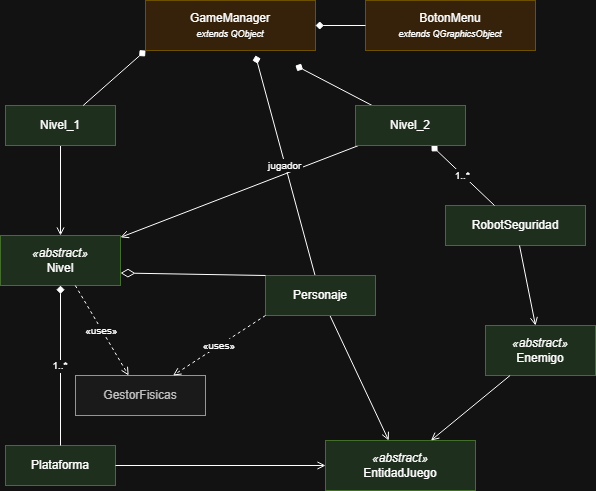

The diagram above was exported from draw.io. Its source (the exported page's mxGraphModel, read from the mxfile embedded in the PNG):
<mxGraphModel dx="1030" dy="663" grid="1" gridSize="10" guides="1" tooltips="1" connect="1" arrows="1" fold="1" page="1" pageScale="1" pageWidth="827" pageHeight="1169" math="0" shadow="0">
  <root>
    <mxCell id="0" />
    <mxCell id="1" parent="0" />
    <mxCell id="lCIXozn9h3iVsUzm9nt9-91" parent="1" style="rounded=0;whiteSpace=wrap;html=1;fillColor=#ffe6cc;strokeColor=#d6b656;fontSize=12;align=center;" value="GameManager&#10;&lt;i style='font-size:9px'&gt;extends QObject&lt;/i&gt;" vertex="1">
      <mxGeometry height="50" width="170" x="270" y="15" as="geometry" />
    </mxCell>
    <mxCell id="lCIXozn9h3iVsUzm9nt9-92" parent="1" style="rounded=0;whiteSpace=wrap;html=1;fillColor=#f5f5f5;strokeColor=#666666;fontColor=#333333;fontSize=12;align=center;" value="GestorFisicas" vertex="1">
      <mxGeometry height="40" width="130" x="200" y="390" as="geometry" />
    </mxCell>
    <mxCell id="lCIXozn9h3iVsUzm9nt9-93" parent="1" style="rounded=0;whiteSpace=wrap;html=1;fillColor=#d5e8d4;strokeColor=#82b366;fontSize=12;align=center;" value="&lt;i&gt;«abstract»&lt;/i&gt;&#10;Nivel" vertex="1">
      <mxGeometry height="50" width="120" x="125" y="250" as="geometry" />
    </mxCell>
    <mxCell id="lCIXozn9h3iVsUzm9nt9-94" parent="1" style="rounded=0;whiteSpace=wrap;html=1;fillColor=#d5e8d4;strokeColor=#82b366;fontSize=12;align=center;" value="&lt;i&gt;«abstract»&lt;/i&gt;&#10;EntidadJuego" vertex="1">
      <mxGeometry height="50" width="150" x="450" y="455" as="geometry" />
    </mxCell>
    <mxCell id="lCIXozn9h3iVsUzm9nt9-95" parent="1" style="rounded=0;whiteSpace=wrap;html=1;fillColor=#ffe6cc;strokeColor=#d6b656;fontSize=12;align=center;" value="BotonMenu&#10;&lt;i style='font-size:9px'&gt;extends QGraphicsObject&lt;/i&gt;" vertex="1">
      <mxGeometry height="50" width="170" x="490" y="15" as="geometry" />
    </mxCell>
    <mxCell id="lCIXozn9h3iVsUzm9nt9-121" edge="1" parent="1" source="lCIXozn9h3iVsUzm9nt9-96" style="edgeStyle=orthogonalEdgeStyle;rounded=0;orthogonalLoop=1;jettySize=auto;html=1;entryX=0.5;entryY=0;entryDx=0;entryDy=0;endArrow=open;endFill=0;" target="lCIXozn9h3iVsUzm9nt9-93">
      <mxGeometry relative="1" as="geometry" />
    </mxCell>
    <mxCell id="lCIXozn9h3iVsUzm9nt9-96" parent="1" style="rounded=0;whiteSpace=wrap;html=1;fillColor=#d5e8d4;strokeColor=#82b366;fontSize=12;align=center;" value="Nivel_1" vertex="1">
      <mxGeometry height="40" width="110" x="130" y="120" as="geometry" />
    </mxCell>
    <mxCell id="lCIXozn9h3iVsUzm9nt9-99" parent="1" style="rounded=0;whiteSpace=wrap;html=1;fillColor=#d5e8d4;strokeColor=#82b366;fontSize=12;align=center;" value="&lt;i&gt;«abstract»&lt;/i&gt;&#10;Enemigo" vertex="1">
      <mxGeometry height="50" width="110" x="610" y="340" as="geometry" />
    </mxCell>
    <mxCell id="lCIXozn9h3iVsUzm9nt9-100" parent="1" style="rounded=0;whiteSpace=wrap;html=1;fillColor=#d5e8d4;strokeColor=#82b366;fontSize=12;align=center;" value="Plataforma" vertex="1">
      <mxGeometry height="40" width="110" x="130" y="460" as="geometry" />
    </mxCell>
    <mxCell id="lCIXozn9h3iVsUzm9nt9-101" parent="1" style="rounded=0;whiteSpace=wrap;html=1;fillColor=#d5e8d4;strokeColor=#82b366;fontSize=12;align=center;" value="RobotSeguridad" vertex="1">
      <mxGeometry height="40" width="140" x="570" y="220" as="geometry" />
    </mxCell>
    <mxCell id="lCIXozn9h3iVsUzm9nt9-103" edge="1" parent="1" source="lCIXozn9h3iVsUzm9nt9-97" style="endArrow=open;endFill=0;startArrow=none;rounded=0;" target="lCIXozn9h3iVsUzm9nt9-93" value="">
      <mxGeometry relative="1" as="geometry" />
    </mxCell>
    <mxCell id="lCIXozn9h3iVsUzm9nt9-104" edge="1" parent="1" source="lCIXozn9h3iVsUzm9nt9-98" style="endArrow=open;endFill=0;startArrow=none;rounded=0;" target="lCIXozn9h3iVsUzm9nt9-94" value="">
      <mxGeometry relative="1" as="geometry" />
    </mxCell>
    <mxCell id="lCIXozn9h3iVsUzm9nt9-105" edge="1" parent="1" source="lCIXozn9h3iVsUzm9nt9-99" style="endArrow=open;endFill=0;startArrow=none;rounded=0;" target="lCIXozn9h3iVsUzm9nt9-94" value="">
      <mxGeometry relative="1" as="geometry" />
    </mxCell>
    <mxCell id="lCIXozn9h3iVsUzm9nt9-106" edge="1" parent="1" source="lCIXozn9h3iVsUzm9nt9-100" style="endArrow=open;endFill=0;startArrow=none;rounded=0;" target="lCIXozn9h3iVsUzm9nt9-94" value="">
      <mxGeometry relative="1" as="geometry" />
    </mxCell>
    <mxCell id="lCIXozn9h3iVsUzm9nt9-107" edge="1" parent="1" source="lCIXozn9h3iVsUzm9nt9-101" style="endArrow=open;endFill=0;startArrow=none;rounded=0;" target="lCIXozn9h3iVsUzm9nt9-99" value="">
      <mxGeometry relative="1" as="geometry" />
    </mxCell>
    <mxCell id="lCIXozn9h3iVsUzm9nt9-108" edge="1" parent="1" source="lCIXozn9h3iVsUzm9nt9-96" style="endArrow=diamond;endFill=1;startArrow=none;rounded=0;entryX=0;entryY=1;entryDx=0;entryDy=0;" target="lCIXozn9h3iVsUzm9nt9-91" value="">
      <mxGeometry relative="1" as="geometry">
        <mxPoint x="270" y="40" as="targetPoint" />
      </mxGeometry>
    </mxCell>
    <mxCell id="lCIXozn9h3iVsUzm9nt9-109" edge="1" parent="1" source="lCIXozn9h3iVsUzm9nt9-97" style="endArrow=diamond;endFill=1;startArrow=none;rounded=0;" value="">
      <mxGeometry relative="1" as="geometry">
        <mxPoint x="420" y="80" as="targetPoint" />
      </mxGeometry>
    </mxCell>
    <mxCell id="lCIXozn9h3iVsUzm9nt9-110" edge="1" parent="1" source="lCIXozn9h3iVsUzm9nt9-98" style="endArrow=diamond;endFill=1;startArrow=none;fontSize=10;rounded=0;" value="jugador">
      <mxGeometry relative="1" as="geometry">
        <mxPoint x="380" y="70" as="targetPoint" />
      </mxGeometry>
    </mxCell>
    <mxCell id="lCIXozn9h3iVsUzm9nt9-111" edge="1" parent="1" source="lCIXozn9h3iVsUzm9nt9-95" style="endArrow=diamond;endFill=1;startArrow=none;rounded=0;" target="lCIXozn9h3iVsUzm9nt9-91" value="">
      <mxGeometry relative="1" as="geometry" />
    </mxCell>
    <mxCell id="lCIXozn9h3iVsUzm9nt9-112" edge="1" parent="1" source="lCIXozn9h3iVsUzm9nt9-100" style="endArrow=diamond;endFill=1;startArrow=none;fontSize=10;rounded=0;" target="lCIXozn9h3iVsUzm9nt9-93" value="1..*">
      <mxGeometry relative="1" as="geometry" />
    </mxCell>
    <mxCell id="lCIXozn9h3iVsUzm9nt9-113" edge="1" parent="1" source="lCIXozn9h3iVsUzm9nt9-101" style="endArrow=diamond;endFill=1;startArrow=none;fontSize=10;rounded=0;" target="lCIXozn9h3iVsUzm9nt9-97" value="1..*">
      <mxGeometry relative="1" as="geometry" />
    </mxCell>
    <mxCell id="lCIXozn9h3iVsUzm9nt9-116" edge="1" parent="1" source="lCIXozn9h3iVsUzm9nt9-93" style="endArrow=open;endFill=0;startArrow=none;dashed=1;fontSize=10;rounded=0;" target="lCIXozn9h3iVsUzm9nt9-92" value="«uses»">
      <mxGeometry relative="1" as="geometry" />
    </mxCell>
    <mxCell id="lCIXozn9h3iVsUzm9nt9-98" parent="1" style="rounded=0;whiteSpace=wrap;html=1;fillColor=#d5e8d4;strokeColor=#82b366;fontSize=12;align=center;" value="Personaje" vertex="1">
      <mxGeometry height="40" width="110" x="390" y="290" as="geometry" />
    </mxCell>
    <mxCell id="lCIXozn9h3iVsUzm9nt9-97" parent="1" style="rounded=0;whiteSpace=wrap;html=1;fillColor=#d5e8d4;strokeColor=#82b366;fontSize=12;align=center;" value="Nivel_2" vertex="1">
      <mxGeometry height="40" width="110" x="480" y="120" as="geometry" />
    </mxCell>
    <mxCell id="lCIXozn9h3iVsUzm9nt9-123" edge="1" parent="1" source="lCIXozn9h3iVsUzm9nt9-98" style="endArrow=diamondThin;html=1;rounded=0;entryX=1;entryY=0.75;entryDx=0;entryDy=0;exitX=0;exitY=0;exitDx=0;exitDy=0;endFill=0;startSize=18;endSize=12;" target="lCIXozn9h3iVsUzm9nt9-93" value="">
      <mxGeometry height="50" relative="1" width="50" as="geometry">
        <mxPoint x="360" y="350" as="sourcePoint" />
        <mxPoint x="440" y="330" as="targetPoint" />
      </mxGeometry>
    </mxCell>
    <mxCell id="lCIXozn9h3iVsUzm9nt9-124" edge="1" parent="1" source="lCIXozn9h3iVsUzm9nt9-98" style="endArrow=open;endFill=0;startArrow=none;dashed=1;fontSize=10;rounded=0;entryX=0.75;entryY=0;entryDx=0;entryDy=0;exitX=0;exitY=1;exitDx=0;exitDy=0;" target="lCIXozn9h3iVsUzm9nt9-92" value="«uses»">
      <mxGeometry relative="1" as="geometry">
        <mxPoint x="289" y="300" as="sourcePoint" />
        <mxPoint x="220" y="445" as="targetPoint" />
      </mxGeometry>
    </mxCell>
  </root>
</mxGraphModel>